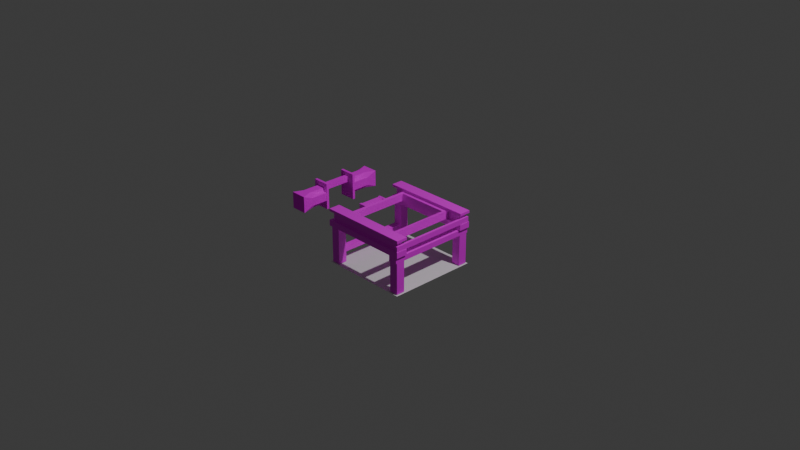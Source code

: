 # Source: mechanical_sieve.blend  (saved by Blender 4.2.66; exported with 4.5.12 LTS)
import bpy
from mathutils import Matrix  # noqa: F401  (used for matrix-valued properties, if any)

bpy.ops.wm.read_factory_settings(use_empty=True)
scene = bpy.context.scene
scene.name = 'Scene'

# ---- collections
col_collection = bpy.data.collections.new('Collection'); scene.collection.children.link(col_collection)

# ---- images (referenced by path relative to the original .blend; pixels are not part of the script)
import os
ASSET_DIR = os.environ.get("B2B_ASSET_DIR", "")  # directory of the original .blend (textures are referenced by path, not embedded)
HERE = os.path.dirname(os.path.abspath(__file__))  # packed textures are extracted next to this script under _unpacked/

def load_image(name, relpath, width, height, colorspace="sRGB"):
    """Load a texture the original file referenced (path relative to the .blend, or extracted next to this script)."""
    p = next((c for c in (os.path.join(HERE, relpath), os.path.join(ASSET_DIR, relpath)) if relpath and os.path.exists(c)), "")
    if p:
        img = bpy.data.images.load(p, check_existing=True)
        img.name = name
    else:  # same state as the original file: an image datablock whose file is absent (Cycles renders it pink)
        img = bpy.data.images.new(name, width, height)
        img.source = "FILE"
        img.filepath = "//" + (relpath or name)
    img.colorspace_settings.name = colorspace
    return img
img_andesite_casing_png = load_image('andesite_casing.png', 'andesite_casing.png', 1024, 1024, 'sRGB')
img_planks_png = load_image('planks.png', 'planks.png', 1024, 1024, 'sRGB')
img_planks_png_002 = load_image('planks.png.002', 'planks.png', 1024, 1024, 'sRGB')
img_planks_png_001 = load_image('planks.png.001', 'planks.png', 1024, 1024, 'sRGB')
img_planks_png_003 = load_image('planks.png.003', 'planks.png', 1024, 1024, 'sRGB')

# ---- materials (node trees are filled in below, after node groups)
mat_material = bpy.data.materials.new('Material')
mat_material.alpha_threshold = 0.0
mat_material.roughness = 0.5
mat_material.line_color = (0.0, 0.0, 0.0, 1.0)
mat_material_001 = bpy.data.materials.new('Material.001')
mat_material_001.alpha_threshold = 0.0
mat_material_001.roughness = 0.5
mat_material_001.line_color = (0.0, 0.0, 0.0, 1.0)
mat_material_003 = bpy.data.materials.new('Material.003')
mat_material_005 = bpy.data.materials.new('Material.005')
mat_material_004 = bpy.data.materials.new('Material.004')
mat_material_006 = bpy.data.materials.new('Material.006')
mat_material_006.roughness = 1.0
mat_material_007 = bpy.data.materials.new('Material.007')
mat_material_007.roughness = 1.0

# ---- material node trees
mat_material.use_nodes = True; mat_material.node_tree.nodes.clear()
_N = mat_material.node_tree.nodes; _L = mat_material.node_tree.links
n0 = _N.new('ShaderNodeOutputMaterial'); n0.name = 'Material Output'; n0.location = (300, 300)
n1 = _N.new('ShaderNodeBsdfPrincipled'); n1.name = 'Principled BSDF'; n1.location = (10, 300)
n1.inputs[3].default_value = 1.45
n2 = _N.new('ShaderNodeTexImage'); n2.name = 'Image Texture'; n2.location = (-351, 180)
n2.image = img_andesite_casing_png
n2.interpolation = 'Closest'
_L.new(n1.outputs[0], n0.inputs[0])
_L.new(n2.outputs[0], n1.inputs[0])
n0.is_active_output = True
mat_material_001.use_nodes = True; mat_material_001.node_tree.nodes.clear()
_N = mat_material_001.node_tree.nodes; _L = mat_material_001.node_tree.links
n0 = _N.new('ShaderNodeOutputMaterial'); n0.name = 'Material Output'; n0.location = (300, 300)
n1 = _N.new('ShaderNodeBsdfPrincipled'); n1.name = 'Principled BSDF'; n1.location = (10, 300)
n1.inputs[3].default_value = 1.45
n2 = _N.new('ShaderNodeTexImage'); n2.name = 'Image Texture'; n2.location = (-300, 241)
n2.image = img_andesite_casing_png
n2.interpolation = 'Closest'
_L.new(n1.outputs[0], n0.inputs[0])
_L.new(n2.outputs[0], n1.inputs[0])
n0.is_active_output = True
mat_material_003.use_nodes = True; mat_material_003.node_tree.nodes.clear()
_N = mat_material_003.node_tree.nodes; _L = mat_material_003.node_tree.links
n0 = _N.new('ShaderNodeBsdfPrincipled'); n0.name = 'Principled BSDF'; n0.location = (10, 300)
n1 = _N.new('ShaderNodeOutputMaterial'); n1.name = 'Material Output'; n1.location = (300, 300)
n2 = _N.new('ShaderNodeTexImage'); n2.name = 'Image Texture'; n2.location = (-313, 219)
n2.image = img_planks_png
n2.interpolation = 'Closest'
_L.new(n0.outputs[0], n1.inputs[0])
_L.new(n2.outputs[0], n0.inputs[0])
n1.is_active_output = True
mat_material_005.use_nodes = True; mat_material_005.node_tree.nodes.clear()
_N = mat_material_005.node_tree.nodes; _L = mat_material_005.node_tree.links
n0 = _N.new('ShaderNodeBsdfPrincipled'); n0.name = 'Principled BSDF'; n0.location = (10, 300)
n1 = _N.new('ShaderNodeOutputMaterial'); n1.name = 'Material Output'; n1.location = (300, 300)
n2 = _N.new('ShaderNodeTexImage'); n2.name = 'Image Texture'; n2.location = (-313, 219)
n2.image = img_planks_png_002
n2.interpolation = 'Closest'
_L.new(n0.outputs[0], n1.inputs[0])
_L.new(n2.outputs[0], n0.inputs[0])
n1.is_active_output = True
mat_material_004.use_nodes = True; mat_material_004.node_tree.nodes.clear()
_N = mat_material_004.node_tree.nodes; _L = mat_material_004.node_tree.links
n0 = _N.new('ShaderNodeBsdfPrincipled'); n0.name = 'Principled BSDF'; n0.location = (10, 300)
n1 = _N.new('ShaderNodeOutputMaterial'); n1.name = 'Material Output'; n1.location = (300, 300)
n2 = _N.new('ShaderNodeTexImage'); n2.name = 'Image Texture'; n2.location = (-313, 219)
n2.image = img_planks_png_001
n2.interpolation = 'Closest'
_L.new(n0.outputs[0], n1.inputs[0])
_L.new(n2.outputs[0], n0.inputs[0])
n1.is_active_output = True
mat_material_006.use_nodes = True; mat_material_006.node_tree.nodes.clear()
_N = mat_material_006.node_tree.nodes; _L = mat_material_006.node_tree.links
n0 = _N.new('ShaderNodeBsdfPrincipled'); n0.name = 'Principled BSDF'; n0.location = (0, 300)
n0.inputs[2].default_value = 1.0
n0.inputs[13].default_value = 0.0
n1 = _N.new('ShaderNodeOutputMaterial'); n1.name = 'Material Output'; n1.location = (280, 300)
n2 = _N.new('ShaderNodeTexImage'); n2.name = 'Image Texture'; n2.location = (-385, 182)
n2.image = img_planks_png
n2.interpolation = 'Closest'
_L.new(n0.outputs[0], n1.inputs[0])
_L.new(n2.outputs[0], n0.inputs[0])
n1.is_active_output = True
mat_material_007.use_nodes = True; mat_material_007.node_tree.nodes.clear()
_N = mat_material_007.node_tree.nodes; _L = mat_material_007.node_tree.links
n0 = _N.new('ShaderNodeBsdfPrincipled'); n0.name = 'Principled BSDF'; n0.location = (0, 300)
n0.inputs[2].default_value = 1.0
n0.inputs[13].default_value = 0.0
n1 = _N.new('ShaderNodeOutputMaterial'); n1.name = 'Material Output'; n1.location = (280, 300)
n2 = _N.new('ShaderNodeTexImage'); n2.name = 'Image Texture'; n2.location = (-385, 182)
n2.image = img_planks_png_003
n2.interpolation = 'Closest'
_L.new(n0.outputs[0], n1.inputs[0])
_L.new(n2.outputs[0], n0.inputs[0])
n1.is_active_output = True

# ---- world
world_world = bpy.data.worlds.new('World'); scene.world = world_world
world_world.use_nodes = True; world_world.node_tree.nodes.clear()
_N = world_world.node_tree.nodes; _L = world_world.node_tree.links
n0 = _N.new('ShaderNodeOutputWorld'); n0.name = 'World Output'; n0.location = (300, 300)
n1 = _N.new('ShaderNodeBackground'); n1.name = 'Background'; n1.location = (10, 300)
n1.inputs[0].default_value = (0.05088, 0.05088, 0.05088, 1.0)
_L.new(n1.outputs[0], n0.inputs[0])
n0.is_active_output = True
world_world.color = (0.05088, 0.05088, 0.05088)
world_world.sun_shadow_jitter_overblur = 0.0

# ---- cameras
cam_camera = bpy.data.cameras.new('Camera')
cam_camera.clip_end = 100.0
cam_camera.ortho_scale = 7.314

# ---- lights
light_light = bpy.data.lights.new('Light', 'POINT')
light_light.energy = 1000.0
light_light.shadow_soft_size = 0.1

# ---- meshes
me_cube = bpy.data.meshes.new('Cube')
me_cube.from_pydata([(0.9384, 0.9835, 0.2797), (0.9384, 0.9835, 0.397), (0.9384, -0.9927, 0.2797), (0.9384, -0.9927, 0.397), (0.993, 0.9835, 0.2797), (0.993, 0.9835, 0.397), (0.993, -0.9927, 0.2797), (0.993, -0.9927, 0.397), (0.935, 0.935, 0.2781), (1.0, 1.0, 0.1482), (-0.935, 0.935, 0.2781), (-1.0, 1.0, 0.1482), (-1.0, 0.7426, 0.1482), (0.935, 0.8076, 0.2781), (-0.935, 0.8076, 0.2781), (1.0, 0.7426, 0.1482), (-1.0, 0.7426, 0.2781), (-1.0, 1.0, 0.2781), (1.0, 1.0, 0.2781), (1.0, 0.7426, 0.2781), (0.9392, 0.9344, 0.476), (-0.9308, 0.9344, 0.476), (0.9392, 0.807, 0.476), (-0.9308, 0.807, 0.476), (-0.9958, 0.742, 0.476), (-0.9958, 0.9994, 0.476), (1.004, 0.9994, 0.476), (1.004, 0.742, 0.476), (-0.9958, 0.742, 0.476), (-0.9958, 0.9994, 0.476), (1.004, 0.9994, 0.476), (1.004, 0.742, 0.476), (-0.9956, 0.7409, 0.5303), (-0.9956, 0.9983, 0.5303), (1.004, 0.9983, 0.5303), (1.004, 0.7409, 0.5303), (0.935, -0.935, 0.2781), (1.0, -1.0, 0.1482), (-0.935, -0.935, 0.2781), (-1.0, -1.0, 0.1482), (-1.0, -0.7426, 0.1482), (0.935, -0.8076, 0.2781), (-0.935, -0.8076, 0.2781), (1.0, -0.7426, 0.1482), (-1.0, -0.7426, 0.2781), (-1.0, -1.0, 0.2781), (1.0, -1.0, 0.2781), (1.0, -0.7426, 0.2781), (0.9392, -0.9344, 0.476), (-0.9308, -0.9344, 0.476), (0.9392, -0.807, 0.476), (-0.9308, -0.807, 0.476), (-0.9958, -0.742, 0.476), (-0.9958, -0.9994, 0.476), (1.004, -0.9994, 0.476), (1.004, -0.742, 0.476), (-0.9958, -0.742, 0.476), (-0.9958, -0.9994, 0.476), (1.004, -0.9994, 0.476), (1.004, -0.742, 0.476), (-0.9956, -0.7409, 0.5303), (-0.9956, -0.9983, 0.5303), (1.004, -0.9983, 0.5303), (1.004, -0.7409, 0.5303), (0.7691, 0.9927, 0.1433), (0.7691, 0.9927, 0.01941), (0.7691, -0.9927, 0.1433), (0.7691, -0.9927, 0.01941), (0.9639, 0.9927, 0.1433), (0.9639, 0.9927, 0.01941), (0.9639, -0.9927, 0.1433), (0.9639, -0.9927, 0.01941), (0.9631, -0.9675, -0.6685), (0.9631, -0.9675, 0.01782), (0.7689, -0.9675, -0.6685), (0.7689, -0.9675, 0.01782), (0.9631, -0.7733, -0.6685), (0.9631, -0.7733, 0.01782), (0.7689, -0.7733, -0.6685), (0.7689, -0.7733, 0.01782), (-0.7689, -0.9675, -0.6685), (-0.7689, -0.9675, 0.1576), (-0.9631, -0.9675, -0.6685), (-0.9631, -0.9675, 0.1576), (-0.7689, -0.7733, -0.6685), (-0.7689, -0.7733, 0.1576), (-0.9631, -0.7733, -0.6685), (-0.9631, -0.7733, 0.1576), (-0.7689, 0.7733, -0.6685), (-0.7689, 0.7733, 0.1576), (-0.9631, 0.7733, -0.6685), (-0.9631, 0.7733, 0.1576), (-0.7689, 0.9675, -0.6685), (-0.7689, 0.9675, 0.1576), (-0.9631, 0.9675, -0.6685), (-0.9631, 0.9675, 0.1576), (0.9631, 0.7733, -0.6685), (0.9631, 0.7733, 0.01782), (0.7689, 0.7733, -0.6685), (0.7689, 0.7733, 0.01782), (0.9631, 0.9675, -0.6685), (0.9631, 0.9675, 0.01782), (0.7689, 0.9675, -0.6685), (0.7689, 0.9675, 0.01782), (-0.9593, 0.7861, -0.3704), (-0.9593, 0.7861, -0.4685), (-0.9593, -0.7861, -0.3704), (-0.9593, -0.7861, -0.4685), (-0.805, 0.7861, -0.3704), (-0.805, 0.7861, -0.4685), (-0.805, -0.7861, -0.3704), (-0.805, -0.7861, -0.4685)], [], [(0, 1, 3, 2), (2, 3, 7, 6), (6, 7, 5, 4), (4, 5, 1, 0), (2, 6, 4, 0), (7, 3, 1, 5), (12, 16, 17, 11), (11, 17, 18, 9), (9, 18, 19, 15), (11, 9, 15, 12), (15, 19, 16, 12), (14, 10, 17, 16), (10, 8, 18, 17), (8, 13, 19, 18), (13, 14, 16, 19), (22, 23, 14, 13), (25, 24, 23, 21), (10, 14, 23, 21), (22, 27, 24, 23), (26, 25, 21, 20), (8, 10, 21, 20), (22, 20, 21, 23), (8, 20, 22, 13), (22, 20, 26, 27), (24, 27, 31, 28), (25, 26, 30, 29), (27, 26, 30, 31), (24, 25, 29, 28), (29, 30, 34, 33), (31, 30, 34, 35), (28, 31, 35, 32), (28, 29, 33, 32), (33, 34, 35, 32), (40, 44, 45, 39), (39, 45, 46, 37), (37, 46, 47, 43), (39, 37, 43, 40), (43, 47, 44, 40), (42, 38, 45, 44), (38, 36, 46, 45), (36, 41, 47, 46), (41, 42, 44, 47), (50, 51, 42, 41), (53, 52, 51, 49), (38, 42, 51, 49), (50, 55, 52, 51), (54, 53, 49, 48), (36, 38, 49, 48), (50, 48, 49, 51), (36, 48, 50, 41), (50, 48, 54, 55), (52, 55, 59, 56), (53, 54, 58, 57), (55, 54, 58, 59), (52, 53, 57, 56), (57, 58, 62, 61), (59, 58, 62, 63), (56, 59, 63, 60), (56, 57, 61, 60), (61, 62, 63, 60), (64, 65, 67, 66), (66, 67, 71, 70), (70, 71, 69, 68), (68, 69, 65, 64), (66, 70, 68, 64), (71, 67, 65, 69), (72, 73, 75, 74), (74, 75, 79, 78), (78, 79, 77, 76), (76, 77, 73, 72), (74, 78, 76, 72), (79, 75, 73, 77), (80, 81, 83, 82), (82, 83, 87, 86), (86, 87, 85, 84), (84, 85, 81, 80), (82, 86, 84, 80), (87, 83, 81, 85), (88, 89, 91, 90), (90, 91, 95, 94), (94, 95, 93, 92), (92, 93, 89, 88), (90, 94, 92, 88), (95, 91, 89, 93), (96, 97, 99, 98), (98, 99, 103, 102), (102, 103, 101, 100), (100, 101, 97, 96), (98, 102, 100, 96), (103, 99, 97, 101), (104, 105, 107, 106), (106, 107, 111, 110), (110, 111, 109, 108), (108, 109, 105, 104), (106, 110, 108, 104), (111, 107, 105, 109)])
me_cube.polygons.foreach_set('material_index', [0, 0, 0, 0, 0, 0, 0, 0, 0, 0, 0, 0, 0, 0, 0, 0, 0, 0, 0, 0, 0, 0, 0, 0, 0, 0, 0, 0, 0, 0, 0, 0, 0, 1, 1, 1, 1, 1, 1, 1, 1, 1, 1, 1, 1, 1, 1, 1, 1, 1, 1, 1, 1, 1, 1, 1, 1, 1, 1, 1, 1, 1, 1, 1, 1, 1, 1, 1, 1, 1, 1, 1, 1, 1, 1, 1, 1, 1, 1, 1, 1, 1, 1, 1, 1, 1, 1, 1, 1, 1, 1, 1, 1, 1, 1, 1])
_uv = me_cube.uv_layers.new(name='UVMap')
_uv.uv.foreach_set('vector', [0.1259, 0.1259, 0.8741, 0.1259, 0.8741, 0.8741, 0.1259, 0.8741, 0.1259, 0.1259, 0.8741, 0.1259, 0.8741, 0.8741, 0.1259, 0.8741, 0.1259, 0.1259, 0.8741, 0.1259, 0.8741, 0.8741, 0.1259, 0.8741, 0.1259, 0.1259, 0.8741, 0.1259, 0.8741, 0.8741, 0.1259, 0.8741, 0.1259, 0.1259, 0.8741, 0.1259, 0.8741, 0.8741, 0.1259, 0.8741, 0.1259, 0.1259, 0.8741, 0.1259, 0.8741, 0.8741, 0.1259, 0.8741, 0.04894, 0.9943, 0.001843, 0.9943, 0.001843, 0.9472, 0.04894, 0.9472, 0.0, 0.0, 1.0, 0.0, 1.0, 1.0, 0.0, 1.0, 0.04894, 0.9943, 0.001843, 0.9943, 0.001843, 0.9472, 0.04894, 0.9472, 0.0, 0.0, 1.0, 0.0, 1.0, 1.0, 0.0, 1.0, 0.0, 0.0, 1.0, 0.0, 1.0, 1.0, 0.0, 1.0, 1.004, 0.001679, 0.007643, 0.001679, 0.007643, 0.1291, 1.004, 0.1291, -0.0009325, -0.0009325, 1.001, -0.0009325, 1.001, 0.1218, -0.0009325, 0.1218, 0.0, 0.0, 1.0, 0.0, 1.0, 0.126, 0.0, 0.126, 0.0, 0.8684, 1.0, 0.8684, 1.0, 1.0, 0.0, 1.0, 0.1259, 0.1259, 0.8741, 0.1259, 0.8741, 0.8741, 0.1259, 0.8741, 0.1259, 0.1259, 0.8741, 0.1259, 0.8741, 0.8741, 0.1259, 0.8741, 0.1259, 0.1259, 0.8741, 0.1259, 0.8741, 0.8741, 0.1259, 0.8741, 0.1259, 0.1259, 0.8741, 0.1259, 0.8741, 0.8741, 0.1259, 0.8741, 0.1259, 0.1259, 0.8741, 0.1259, 0.8741, 0.8741, 0.1259, 0.8741, 0.1259, 0.1259, 0.8741, 0.1259, 0.8741, 0.8741, 0.1259, 0.8741, 0.1259, 0.1259, 0.8741, 0.1259, 0.8741, 0.8741, 0.1259, 0.8741, 0.1259, 0.1259, 0.8741, 0.1259, 0.8741, 0.8741, 0.1259, 0.8741, 0.1259, 0.1259, 0.8741, 0.1259, 0.8741, 0.8741, 0.1259, 0.8741, 0.1259, 0.1259, 0.8741, 0.1259, 0.8741, 0.8741, 0.1259, 0.8741, 0.1259, 0.1259, 0.8741, 0.1259, 0.8741, 0.8741, 0.1259, 0.8741, 0.1259, 0.1259, 0.8741, 0.1259, 0.8741, 0.8741, 0.1259, 0.8741, 0.1259, 0.1259, 0.8741, 0.1259, 0.8741, 0.8741, 0.1259, 0.8741, 0.1259, 0.1259, 0.8741, 0.1259, 0.8741, 0.8741, 0.1259, 0.8741, 0.1259, 0.1259, 0.8741, 0.1259, 0.8741, 0.8741, 0.1259, 0.8741, 0.1259, 0.1259, 0.8741, 0.1259, 0.8741, 0.8741, 0.1259, 0.8741, 0.1259, 0.1259, 0.8741, 0.1259, 0.8741, 0.8741, 0.1259, 0.8741, 0.1259, 0.1259, 0.8741, 0.1259, 0.8741, 0.8741, 0.1259, 0.8741, 0.04894, 0.9943, 0.001843, 0.9943, 0.001843, 0.9472, 0.04894, 0.9472, 0.0, 0.0, 1.0, 0.0, 1.0, 1.0, 0.0, 1.0, 0.04894, 0.9943, 0.001843, 0.9943, 0.001843, 0.9472, 0.04894, 0.9472, 0.0, 0.0, 1.0, 0.0, 1.0, 1.0, 0.0, 1.0, 0.0, 0.0, 1.0, 0.0, 1.0, 1.0, 0.0, 1.0, 0.0, 0.0, 1.0, 0.0, 1.0, 0.126, 0.0, 0.126, -0.0009325, -0.0009325, 1.001, -0.0009325, 1.001, 0.1218, -0.0009325, 0.1218, 0.0, 0.0, 1.0, 0.0, 1.0, 0.126, 0.0, 0.126, 0.0, 0.8684, 1.0, 0.8684, 1.0, 1.0, 0.0, 1.0, 0.1259, 0.1259, 0.8741, 0.1259, 0.8741, 0.8741, 0.1259, 0.8741, 0.1259, 0.1259, 0.8741, 0.1259, 0.8741, 0.8741, 0.1259, 0.8741, 0.1259, 0.1259, 0.8741, 0.1259, 0.8741, 0.8741, 0.1259, 0.8741, 0.1259, 0.1259, 0.8741, 0.1259, 0.8741, 0.8741, 0.1259, 0.8741, 0.1259, 0.1259, 0.8741, 0.1259, 0.8741, 0.8741, 0.1259, 0.8741, 0.1259, 0.1259, 0.8741, 0.1259, 0.8741, 0.8741, 0.1259, 0.8741, 0.1259, 0.1259, 0.8741, 0.1259, 0.8741, 0.8741, 0.1259, 0.8741, 0.1259, 0.1259, 0.8741, 0.1259, 0.8741, 0.8741, 0.1259, 0.8741, 0.1259, 0.1259, 0.8741, 0.1259, 0.8741, 0.8741, 0.1259, 0.8741, 0.1259, 0.1259, 0.8741, 0.1259, 0.8741, 0.8741, 0.1259, 0.8741, 0.1259, 0.1259, 0.8741, 0.1259, 0.8741, 0.8741, 0.1259, 0.8741, 0.1259, 0.1259, 0.8741, 0.1259, 0.8741, 0.8741, 0.1259, 0.8741, 0.1259, 0.1259, 0.8741, 0.1259, 0.8741, 0.8741, 0.1259, 0.8741, 0.1259, 0.1259, 0.8741, 0.1259, 0.8741, 0.8741, 0.1259, 0.8741, 0.1259, 0.1259, 0.8741, 0.1259, 0.8741, 0.8741, 0.1259, 0.8741, 0.1259, 0.1259, 0.8741, 0.1259, 0.8741, 0.8741, 0.1259, 0.8741, 0.1259, 0.1259, 0.8741, 0.1259, 0.8741, 0.8741, 0.1259, 0.8741, 0.1259, 0.1259, 0.8741, 0.1259, 0.8741, 0.8741, 0.1259, 0.8741, 0.1259, 0.1259, 0.8741, 0.1259, 0.8741, 0.8741, 0.1259, 0.8741, 0.1259, 0.1259, 0.8741, 0.1259, 0.8741, 0.8741, 0.1259, 0.8741, 0.1259, 0.1259, 0.8741, 0.1259, 0.8741, 0.8741, 0.1259, 0.8741, 0.1259, 0.1259, 0.8741, 0.1259, 0.8741, 0.8741, 0.1259, 0.8741, 0.1259, 0.1259, 0.8741, 0.1259, 0.8741, 0.8741, 0.1259, 0.8741, 0.1259, 0.1259, 0.8741, 0.1259, 0.8741, 0.8741, 0.1259, 0.8741, 0.1259, 0.1259, 0.8741, 0.1259, 0.8741, 0.8741, 0.1259, 0.8741, 0.1259, 0.1259, 0.8741, 0.1259, 0.8741, 0.8741, 0.1259, 0.8741, 0.1259, 0.1259, 0.8741, 0.1259, 0.8741, 0.8741, 0.1259, 0.8741, 0.1259, 0.1259, 0.8741, 0.1259, 0.8741, 0.8741, 0.1259, 0.8741, 0.1259, 0.1259, 0.8741, 0.1259, 0.8741, 0.8741, 0.1259, 0.8741, 0.1259, 0.1259, 0.8741, 0.1259, 0.8741, 0.8741, 0.1259, 0.8741, 0.1259, 0.1259, 0.8741, 0.1259, 0.8741, 0.8741, 0.1259, 0.8741, 0.1259, 0.1259, 0.8741, 0.1259, 0.8741, 0.8741, 0.1259, 0.8741, 0.1259, 0.1259, 0.8741, 0.1259, 0.8741, 0.8741, 0.1259, 0.8741, 0.1259, 0.1259, 0.8741, 0.1259, 0.8741, 0.8741, 0.1259, 0.8741, 0.1259, 0.1259, 0.8741, 0.1259, 0.8741, 0.8741, 0.1259, 0.8741, 0.1259, 0.1259, 0.8741, 0.1259, 0.8741, 0.8741, 0.1259, 0.8741, 0.1259, 0.1259, 0.8741, 0.1259, 0.8741, 0.8741, 0.1259, 0.8741, 0.1259, 0.1259, 0.8741, 0.1259, 0.8741, 0.8741, 0.1259, 0.8741, 0.1259, 0.1259, 0.8741, 0.1259, 0.8741, 0.8741, 0.1259, 0.8741, 0.1259, 0.1259, 0.8741, 0.1259, 0.8741, 0.8741, 0.1259, 0.8741, 0.1259, 0.1259, 0.8741, 0.1259, 0.8741, 0.8741, 0.1259, 0.8741, 0.1259, 0.1259, 0.8741, 0.1259, 0.8741, 0.8741, 0.1259, 0.8741, 0.1259, 0.1259, 0.8741, 0.1259, 0.8741, 0.8741, 0.1259, 0.8741, 0.1259, 0.1259, 0.8741, 0.1259, 0.8741, 0.8741, 0.1259, 0.8741, 0.1259, 0.1259, 0.8741, 0.1259, 0.8741, 0.8741, 0.1259, 0.8741, 0.1259, 0.1259, 0.8741, 0.1259, 0.8741, 0.8741, 0.1259, 0.8741, 0.1259, 0.1259, 0.8741, 0.1259, 0.8741, 0.8741, 0.1259, 0.8741, 0.1259, 0.1259, 0.8741, 0.1259, 0.8741, 0.8741, 0.1259, 0.8741, 0.1259, 0.1259, 0.8741, 0.1259, 0.8741, 0.8741, 0.1259, 0.8741, 0.1259, 0.1259, 0.8741, 0.1259, 0.8741, 0.8741, 0.1259, 0.8741, 0.1259, 0.1259, 0.8741, 0.1259, 0.8741, 0.8741, 0.1259, 0.8741, 0.1259, 0.1259, 0.8741, 0.1259, 0.8741, 0.8741, 0.1259, 0.8741, 0.1259, 0.1259, 0.8741, 0.1259, 0.8741, 0.8741, 0.1259, 0.8741, 0.1259, 0.1259, 0.8741, 0.1259, 0.8741, 0.8741, 0.1259, 0.8741])
me_cube.materials.append(mat_material)
me_cube.materials.append(mat_material_001)
me_cube.use_mirror_vertex_groups = False
me_cube.update()
me_plane = bpy.data.meshes.new('Plane')
me_plane.from_pydata([(-1.0, -1.0, 0.0), (1.0, -1.0, 0.0), (-1.0, 1.0, 0.0), (1.0, 1.0, 0.0)], [], [(0, 1, 3, 2)])
_uv = me_plane.uv_layers.new(name='UVMap')
_uv.uv.foreach_set('vector', [0.0, 0.0, 1.0, 0.0, 1.0, 1.0, 0.0, 1.0])
me_plane.update()
me_cube_011 = bpy.data.meshes.new('Cube.011')
me_cube_011.from_pydata([(-0.5781, -0.6713, 0.6), (-0.5781, -0.6713, 0.7639), (-0.5781, 0.6713, 0.6), (-0.5781, 0.6713, 0.7639), (0.5781, -0.6713, 0.6), (0.5781, -0.6713, 0.7639), (0.5781, 0.6713, 0.6), (0.5781, 0.6713, 0.7639), (-0.644, 0.7963, 0.5931), (-0.644, -0.7963, 0.5931), (-0.644, -0.7963, 0.7708), (-0.644, 0.7963, 0.7708), (0.644, 0.7963, 0.5931), (0.644, 0.7963, 0.7708), (0.644, -0.7963, 0.5931), (0.644, -0.7963, 0.7708), (0.7298, -0.2209, 0.7449), (0.7298, -0.2209, 0.629), (0.7298, 0.2373, 0.7449), (0.7298, 0.2373, 0.629), (0.8457, -0.2209, 0.7449), (0.8457, -0.2209, 0.629), (0.8457, 0.2373, 0.7449), (0.8457, 0.2373, 0.629), (0.8585, 0.239, 0.753), (0.8585, 0.239, 0.621), (0.6405, 0.2367, 0.753), (0.6405, 0.2367, 0.621), (0.8579, 0.2914, 0.753), (0.8579, 0.2914, 0.621), (0.6399, 0.2892, 0.753), (0.6399, 0.2892, 0.621), (0.8585, -0.2717, 0.753), (0.8585, -0.2717, 0.621), (0.6405, -0.2739, 0.753), (0.6405, -0.2739, 0.621), (0.8579, -0.2192, 0.753), (0.8579, -0.2192, 0.621), (0.6399, -0.2215, 0.753), (0.6399, -0.2215, 0.621)], [], [(9, 10, 11, 8), (8, 11, 13, 12), (14, 15, 10, 9), (6, 7, 3, 2), (12, 13, 15, 14), (2, 0, 9, 8), (1, 3, 11, 10), (6, 2, 8, 12), (3, 7, 13, 11), (4, 5, 7, 6), (4, 6, 12, 14), (0, 4, 14, 9), (5, 1, 10, 15), (0, 1, 5, 4), (9, 8, 3, 1), (2, 3, 1, 0), (7, 5, 15, 13), (16, 17, 19, 18), (18, 19, 23, 22), (22, 23, 21, 20), (20, 21, 17, 16), (18, 22, 20, 16), (23, 19, 17, 21), (24, 25, 27, 26), (26, 27, 31, 30), (30, 31, 29, 28), (28, 29, 25, 24), (26, 30, 28, 24), (31, 27, 25, 29), (32, 33, 35, 34), (34, 35, 39, 38), (38, 39, 37, 36), (36, 37, 33, 32), (34, 38, 36, 32), (39, 35, 33, 37)])
me_cube_011.polygons.foreach_set('material_index', [0, 0, 0, 0, 0, 0, 0, 0, 0, 0, 0, 0, 0, 0, 0, 0, 0, 0, 0, 0, 0, 0, 0, 1, 1, 1, 1, 1, 1, 2, 2, 2, 2, 2, 2])
_uv = me_cube_011.uv_layers.new(name='UVMap')
_uv.uv.foreach_set('vector', [0.375, 0.0, 0.625, 0.0, 0.625, 0.25, 0.375, 0.25, 0.375, 0.25, 0.625, 0.25, 0.625, 0.5, 0.375, 0.5, 0.375, 0.75, 0.625, 0.75, 0.625, 1.0, 0.375, 1.0, 0.3616, 0.5108, 0.6384, 0.5108, 0.8616, 0.5108, 0.1384, 0.5108, 0.375, 0.5, 0.625, 0.5, 0.625, 0.75, 0.375, 0.75, 0.1384, 0.5108, 0.1384, 0.7392, 0.125, 0.75, 0.125, 0.5, 0.8616, 0.7392, 0.8616, 0.5108, 0.875, 0.5, 0.875, 0.75, 0.3616, 0.5108, 0.1384, 0.5108, 0.125, 0.5, 0.375, 0.5, 0.8616, 0.5108, 0.6384, 0.5108, 0.625, 0.5, 0.875, 0.5, 0.3616, 0.7392, 0.6384, 0.7392, 0.6384, 0.5108, 0.3616, 0.5108, 0.3616, 0.7392, 0.3616, 0.5108, 0.375, 0.5, 0.375, 0.75, 0.1384, 0.7392, 0.3616, 0.7392, 0.375, 0.75, 0.125, 0.75, 0.6384, 0.7392, 0.8616, 0.7392, 0.875, 0.75, 0.625, 0.75, 0.1384, 0.7392, 0.8616, 0.7392, 0.6384, 0.7392, 0.3616, 0.7392, 0.375, 0.0, 0.375, 0.25, 0.8616, 0.5108, 0.8616, 0.7392, 0.0, 0.0, 0.0, 0.0, 0.0, 0.0, 0.0, 0.0, 0.6384, 0.5108, 0.6384, 0.7392, 0.625, 0.75, 0.625, 0.5, 0.375, 0.0, 0.625, 0.0, 0.625, 0.25, 0.375, 0.25, 0.375, 0.25, 0.625, 0.25, 0.625, 0.5, 0.375, 0.5, 0.375, 0.5, 0.625, 0.5, 0.625, 0.75, 0.375, 0.75, 0.375, 0.75, 0.625, 0.75, 0.625, 1.0, 0.375, 1.0, 0.125, 0.5, 0.375, 0.5, 0.375, 0.75, 0.125, 0.75, 0.625, 0.5, 0.875, 0.5, 0.875, 0.75, 0.625, 0.75, 0.375, 0.0, 0.625, 0.0, 0.625, 0.25, 0.375, 0.25, 0.375, 0.25, 0.625, 0.25, 0.625, 0.5, 0.375, 0.5, 0.375, 0.5, 0.625, 0.5, 0.625, 0.75, 0.375, 0.75, 0.375, 0.75, 0.625, 0.75, 0.625, 1.0, 0.375, 1.0, 0.125, 0.5, 0.375, 0.5, 0.375, 0.75, 0.125, 0.75, 0.625, 0.5, 0.875, 0.5, 0.875, 0.75, 0.625, 0.75, 0.375, 0.0, 0.625, 0.0, 0.625, 0.25, 0.375, 0.25, 0.375, 0.25, 0.625, 0.25, 0.625, 0.5, 0.375, 0.5, 0.375, 0.5, 0.625, 0.5, 0.625, 0.75, 0.375, 0.75, 0.375, 0.75, 0.625, 0.75, 0.625, 1.0, 0.375, 1.0, 0.125, 0.5, 0.375, 0.5, 0.375, 0.75, 0.125, 0.75, 0.625, 0.5, 0.875, 0.5, 0.875, 0.75, 0.625, 0.75])
me_cube_011.materials.append(mat_material_003)
me_cube_011.materials.append(mat_material_005)
me_cube_011.materials.append(mat_material_004)
me_cube_011.update()
me_cube_013 = bpy.data.meshes.new('Cube.013')
me_cube_013.from_pydata([], [], [])
_uv = me_cube_013.uv_layers.new(name='UVMap')
_uv.uv.foreach_set('vector', [])
me_cube_013.materials.append(mat_material_004)
me_cube_013.update()
me_cube_016 = bpy.data.meshes.new('Cube.016')
me_cube_016.from_pydata([], [], [])
_uv = me_cube_016.uv_layers.new(name='UVMap')
_uv.uv.foreach_set('vector', [])
me_cube_016.materials.append(mat_material_005)
me_cube_016.update()
me_cube_018 = bpy.data.meshes.new('Cube.018')
me_cube_018.from_pydata([(0.09149, 0.09149, -0.4996), (0.09149, -0.09149, -0.4996), (0.09149, 0.09149, 0.4996), (0.09149, -0.09149, 0.4996), (-0.09149, 0.09149, -0.4996), (-0.09149, -0.09149, -0.4996), (-0.09149, 0.09149, 0.4996), (-0.09149, -0.09149, 0.4996), (-0.05498, 0.05498, -0.2348), (0.05498, 0.05498, -0.2348), (-0.05498, -0.05498, -0.2348), (0.05498, -0.05498, -0.2348), (-0.05498, -0.05498, 0.2348), (0.05498, -0.05498, 0.2348), (-0.05498, 0.05498, 0.2348), (0.05498, 0.05498, 0.2348), (-0.04574, -0.09149, -0.3907), (-0.04574, -0.09149, 0.3907), (-0.04574, 0.09149, -0.3907), (-0.04574, 0.09149, 0.3907), (0.04574, -0.09149, -0.3907), (-0.09149, 0.04574, -0.3907), (-0.09149, 0.04574, 0.3907), (0.04574, -0.09149, 0.3907), (0.04574, 0.09149, -0.3907), (0.04574, 0.09149, 0.3907), (-0.09149, -0.04574, -0.3907), (-0.09149, -0.04574, 0.3907), (0.09149, 0.04574, -0.3907), (0.09149, 0.04574, 0.3907), (0.09149, -0.04574, -0.3907), (0.09149, -0.04574, 0.3907), (-0.04574, 0.09149, -0.1953), (-0.09149, 0.04574, -0.1953), (-0.09149, -0.04574, -0.1953), (0.04574, 0.09149, -0.1953), (-0.05498, -0.05498, -0.1955), (0.05498, 0.05498, -0.1955), (0.04574, -0.09149, -0.1953), (0.05498, -0.05498, -0.1955), (-0.05498, 0.05498, -0.1955), (0.09149, -0.04574, -0.1953), (-0.04574, -0.09149, -0.1953), (0.09149, 0.04574, -0.1953), (0.05498, 0.05498, 0.1956), (-0.09149, 0.04574, 0.1953), (-0.04574, 0.09149, 0.1953), (0.09149, -0.04574, 0.1953), (0.05498, -0.05498, 0.1956), (-0.05498, -0.05498, 0.1956), (0.09149, 0.04574, 0.1953), (0.04574, 0.09149, 0.1953), (-0.05498, 0.05498, 0.1956), (-0.09149, -0.04574, 0.1953), (0.04574, -0.09149, 0.1953), (-0.04574, -0.09149, 0.1953), (-0.09149, 0.04574, -0.1953), (-0.04574, 0.09149, -0.1953), (-0.09149, -0.04574, -0.1953), (0.04574, 0.09149, -0.1953), (0.04574, -0.09149, -0.1953), (0.09149, -0.04574, -0.1953), (-0.04574, -0.09149, -0.1953), (0.09149, 0.04574, -0.1953), (-0.09149, 0.04574, 0.1953), (-0.04574, 0.09149, 0.1953), (0.09149, -0.04574, 0.1953), (0.09149, 0.04574, 0.1953), (0.04574, 0.09149, 0.1953), (-0.09149, -0.04574, 0.1953), (0.04574, -0.09149, 0.1953), (-0.04574, -0.09149, 0.1953)], [], [(3, 6, 7), (3, 23, 13), (24, 4, 18), (0, 30, 1), (35, 32, 57, 59), (33, 40, 8, 21), (24, 0, 4), (46, 52, 14, 19), (33, 21, 26, 34), (50, 29, 31, 47), (1, 30, 11), (35, 37, 9, 24), (53, 27, 22, 45), (26, 4, 5), (25, 2, 15), (3, 2, 6), (42, 38, 60, 62), (17, 7, 12), (55, 17, 12, 49), (5, 16, 10), (43, 28, 9, 37), (50, 44, 15, 29), (28, 0, 9), (46, 19, 25, 51), (4, 1, 5), (0, 28, 30), (17, 3, 7), (31, 2, 3), (20, 38, 42, 16), (26, 5, 10), (20, 5, 1), (34, 26, 10, 36), (2, 19, 6), (46, 51, 68, 65), (7, 27, 12), (19, 14, 6), (21, 8, 4), (4, 8, 18), (6, 14, 22), (54, 23, 17, 55), (6, 27, 7), (29, 15, 2), (24, 9, 0), (28, 43, 41, 30), (1, 11, 20), (3, 13, 31), (35, 24, 18, 32), (26, 21, 4), (4, 0, 1), (17, 23, 3), (31, 29, 2), (20, 16, 5), (2, 25, 19), (6, 22, 27), (51, 25, 15, 44), (11, 39, 38, 20), (11, 30, 41, 39), (10, 16, 42, 36), (54, 55, 71, 70), (50, 47, 66, 67), (8, 40, 32, 18), (13, 48, 47, 31), (12, 27, 53, 49), (53, 45, 64, 69), (41, 43, 63, 61), (13, 23, 54, 48), (33, 34, 58, 56), (14, 52, 45, 22)])
_uv = me_cube_018.uv_layers.new(name='UVMap')
_uv.uv.foreach_set('vector', [1.0, 1.0, 0.0, 0.0, 1.0, 0.0, 0.07045, 0.9794, 0.5008, 0.739, 0.07045, 0.739, 0.4938, 0.2662, 0.9266, 0.02654, 0.4938, 0.2662, 0.9423, 0.6349, 0.2782, 0.4762, 0.05682, 0.6349, 0.4938, 0.3861, 0.4938, 0.3861, 0.4938, 0.3861, 0.4938, 0.3861, 0.721, 0.3968, 0.9423, 0.3968, 0.9423, 0.4762, 0.721, 0.4762, 0.4938, 0.2662, 0.9266, 0.02654, 0.9266, 0.02654, 0.4938, 0.6258, 0.9266, 0.6258, 0.9266, 0.7456, 0.4938, 0.7456, 0.721, 0.3968, 0.721, 0.4762, 0.2782, 0.4762, 0.2782, 0.3968, 0.721, 0.2381, 0.721, 0.1587, 0.2782, 0.1587, 0.2782, 0.2381, 0.05682, 0.6349, 0.2782, 0.4762, 0.05682, 0.4762, 0.4938, 0.3861, 0.9266, 0.3861, 0.9266, 0.2662, 0.4938, 0.2662, 0.2782, 0.2381, 0.2782, 0.1587, 0.721, 0.1587, 0.721, 0.2381, 0.2782, 0.4762, 0.9423, 0.6349, 0.05682, 0.6349, 0.4938, 0.7456, 0.9266, 0.9853, 0.9266, 0.7456, 1.0, 1.0, 0.0, 1.0, 0.0, 0.0, 0.5008, 0.3783, 0.5008, 0.3783, 0.5008, 0.3783, 0.5008, 0.3783, 0.5008, 0.739, 0.07045, 0.9794, 0.07045, 0.739, 0.5008, 0.6187, 0.5008, 0.739, 0.07045, 0.739, 0.07045, 0.6187, 0.07045, 0.01757, 0.5008, 0.258, 0.07045, 0.258, 0.721, 0.3968, 0.721, 0.4762, 0.9423, 0.4762, 0.9423, 0.3968, 0.721, 0.2381, 0.9423, 0.2381, 0.9423, 0.1587, 0.721, 0.1587, 0.721, 0.4762, 0.9423, 0.6349, 0.9423, 0.4762, 0.4938, 0.6258, 0.4938, 0.7456, 0.4938, 0.7456, 0.4938, 0.6258, 0.0, 1.0, 1.0, 0.0, 1.0, 1.0, 0.9423, 0.6349, 0.721, 0.4762, 0.2782, 0.4762, 0.5008, 0.739, 0.07045, 0.9794, 0.07045, 0.9794, 0.2782, 0.1587, 0.9423, 0.0, 0.05682, 0.0, 0.5008, 0.258, 0.5008, 0.3783, 0.5008, 0.3783, 0.5008, 0.258, 0.2782, 0.4762, 0.05682, 0.6349, 0.05682, 0.4762, 0.5008, 0.258, 0.07045, 0.01757, 0.07045, 0.01757, 0.2782, 0.3968, 0.2782, 0.4762, 0.05682, 0.4762, 0.05682, 0.3968, 0.9266, 0.9853, 0.4938, 0.7456, 0.9266, 0.9853, 0.4938, 0.6258, 0.4938, 0.6258, 0.4938, 0.6258, 0.4938, 0.6258, 0.05682, 0.0, 0.2782, 0.1587, 0.05682, 0.1587, 0.4938, 0.7456, 0.9266, 0.7456, 0.9266, 0.9853, 0.721, 0.4762, 0.9423, 0.4762, 0.9423, 0.6349, 0.9266, 0.02654, 0.9266, 0.2662, 0.4938, 0.2662, 0.9423, 0.0, 0.9423, 0.1587, 0.721, 0.1587, 0.5008, 0.6187, 0.5008, 0.739, 0.5008, 0.739, 0.5008, 0.6187, 0.9423, 0.0, 0.2782, 0.1587, 0.05682, 0.0, 0.721, 0.1587, 0.9423, 0.1587, 0.9423, 0.0, 0.4938, 0.2662, 0.9266, 0.2662, 0.9266, 0.02654, 0.721, 0.4762, 0.721, 0.3968, 0.2782, 0.3968, 0.2782, 0.4762, 0.07045, 0.01757, 0.07045, 0.258, 0.5008, 0.258, 0.05682, 0.0, 0.05682, 0.1587, 0.2782, 0.1587, 0.4938, 0.3861, 0.4938, 0.2662, 0.4938, 0.2662, 0.4938, 0.3861, 0.2782, 0.4762, 0.721, 0.4762, 0.9423, 0.6349, 0.0, 1.0, 0.0, 0.0, 1.0, 0.0, 0.5008, 0.739, 0.5008, 0.739, 0.07045, 0.9794, 0.2782, 0.1587, 0.721, 0.1587, 0.9423, 0.0, 0.5008, 0.258, 0.5008, 0.258, 0.07045, 0.01757, 0.9266, 0.9853, 0.4938, 0.7456, 0.4938, 0.7456, 0.9423, 0.0, 0.721, 0.1587, 0.2782, 0.1587, 0.4938, 0.6258, 0.4938, 0.7456, 0.9266, 0.7456, 0.9266, 0.6258, 0.07045, 0.258, 0.07045, 0.3783, 0.5008, 0.3783, 0.5008, 0.258, 0.05682, 0.4762, 0.2782, 0.4762, 0.2782, 0.3968, 0.05682, 0.3968, 0.07045, 0.258, 0.5008, 0.258, 0.5008, 0.3783, 0.07045, 0.3783, 0.5008, 0.6187, 0.5008, 0.6187, 0.5008, 0.6187, 0.5008, 0.6187, 0.721, 0.2381, 0.2782, 0.2381, 0.2782, 0.2381, 0.721, 0.2381, 0.9266, 0.2662, 0.9266, 0.3861, 0.4938, 0.3861, 0.4938, 0.2662, 0.05682, 0.1587, 0.05682, 0.2381, 0.2782, 0.2381, 0.2782, 0.1587, 0.05682, 0.1587, 0.2782, 0.1587, 0.2782, 0.2381, 0.05682, 0.2381, 0.2782, 0.2381, 0.721, 0.2381, 0.721, 0.2381, 0.2782, 0.2381, 0.2782, 0.3968, 0.721, 0.3968, 0.721, 0.3968, 0.2782, 0.3968, 0.07045, 0.739, 0.5008, 0.739, 0.5008, 0.6187, 0.07045, 0.6187, 0.721, 0.3968, 0.2782, 0.3968, 0.2782, 0.3968, 0.721, 0.3968, 0.9423, 0.1587, 0.9423, 0.2381, 0.721, 0.2381, 0.721, 0.1587])
me_cube_018.materials.append(mat_material_006)
me_cube_018.update()
me_cube_018.normals_split_custom_set([tuple(v) for v in zip(*[iter([0.0, 0.0, 1.0, 0.0, 0.0, 1.0, 0.0, 0.0, 1.0, 0.4318, -0.8836, -0.1813, 0.4318, -0.8836, -0.1813, 0.4318, -0.8836, -0.1813, 0.0, 1.0, 0.0, 0.0, 1.0, 0.0, 0.0, 1.0, 0.0, 1.0, 0.0, 0.0, 1.0, 0.0, 0.0, 1.0, 0.0, 0.0, 0.0, 0.0, 1.0, 0.0, 0.0, 1.0, 0.0, 0.0, 1.0, 0.0, 0.0, 1.0, -0.2453, 0.9694, -7.906e-08, -0.2453, 0.9694, -7.906e-08, -0.2453, 0.9694, -7.906e-08, -0.2453, 0.9694, -7.906e-08, 0.0, 1.0, 0.0, 0.0, 1.0, 0.0, 0.0, 1.0, 0.0, -0.9694, 0.2453, 0.0, -0.9694, 0.2453, 0.0, -0.9694, 0.2453, 0.0, -0.9694, 0.2453, 0.0, -1.0, 0.0, 0.0, -1.0, 0.0, 0.0, -1.0, 0.0, 0.0, -1.0, 0.0, 0.0, 1.0, 0.0, 0.0, 1.0, 0.0, 0.0, 1.0, 0.0, 0.0, 1.0, 0.0, 0.0, 0.8836, -0.4318, 0.1813, 0.8836, -0.4318, 0.1813, 0.8836, -0.4318, 0.1813, 0.9694, 0.2453, 0.0, 0.9694, 0.2453, 0.0, 0.9694, 0.2453, 0.0, 0.9694, 0.2453, 0.0, -1.0, 0.0, 0.0, -1.0, 0.0, 0.0, -1.0, 0.0, 0.0, -1.0, 0.0, 0.0, -1.0, 0.0, 0.0, -1.0, 0.0, 0.0, -1.0, 0.0, 0.0, 0.4318, 0.8836, -0.1813, 0.4318, 0.8836, -0.1813, 0.4318, 0.8836, -0.1813, 0.0, 0.0, 1.0, 0.0, 0.0, 1.0, 0.0, 0.0, 1.0, 0.0, 0.0, 1.0, 0.0, 0.0, 1.0, 0.0, 0.0, 1.0, 0.0, 0.0, 1.0, -0.4318, -0.8836, -0.1813, -0.4318, -0.8836, -0.1813, -0.4318, -0.8836, -0.1813, -0.9694, -0.2453, 0.0, -0.9694, -0.2453, 0.0, -0.9694, -0.2453, 0.0, -0.9694, -0.2453, 0.0, -0.4318, -0.8836, 0.1813, -0.4318, -0.8836, 0.1813, -0.4318, -0.8836, 0.1813, 0.2453, 0.9694, -7.906e-08, 0.2453, 0.9694, -7.906e-08, 0.2453, 0.9694, -7.906e-08, 0.2453, 0.9694, -7.906e-08, 0.2453, 0.9694, 0.0, 0.2453, 0.9694, 0.0, 0.2453, 0.9694, 0.0, 0.2453, 0.9694, 0.0, 0.8836, 0.4318, 0.1813, 0.8836, 0.4318, 0.1813, 0.8836, 0.4318, 0.1813, 0.0, 1.0, 0.0, 0.0, 1.0, 0.0, 0.0, 1.0, 0.0, 0.0, 1.0, 0.0, 0.0, 0.0, -1.0, 0.0, 0.0, -1.0, 0.0, 0.0, -1.0, 1.0, 0.0, 0.0, 1.0, 0.0, 0.0, 1.0, 0.0, 0.0, 0.0, -1.0, 0.0, 0.0, -1.0, 0.0, 0.0, -1.0, 0.0, 1.0, 0.0, 0.0, 1.0, 0.0, 0.0, 1.0, 0.0, 0.0, 0.0, -1.0, 0.0, 0.0, -1.0, 0.0, 0.0, -1.0, 0.0, 0.0, -1.0, 0.0, -0.8836, -0.4318, 0.1813, -0.8836, -0.4318, 0.1813, -0.8836, -0.4318, 0.1813, 0.0, -1.0, 0.0, 0.0, -1.0, 0.0, 0.0, -1.0, 0.0, -0.2453, -0.9694, 0.0, -0.2453, -0.9694, 0.0, -0.2453, -0.9694, 0.0, -0.2453, -0.9694, 0.0, 0.0, 1.0, 0.0, 0.0, 1.0, 0.0, 0.0, 1.0, 0.0, 0.0, 0.0, 1.0, 0.0, 0.0, 1.0, 0.0, 0.0, 1.0, 0.0, 0.0, 1.0, -0.8836, -0.4318, -0.1813, -0.8836, -0.4318, -0.1813, -0.8836, -0.4318, -0.1813, -0.4318, 0.8836, -0.1813, -0.4318, 0.8836, -0.1813, -0.4318, 0.8836, -0.1813, -0.8836, 0.4318, 0.1813, -0.8836, 0.4318, 0.1813, -0.8836, 0.4318, 0.1813, -0.4318, 0.8836, 0.1813, -0.4318, 0.8836, 0.1813, -0.4318, 0.8836, 0.1813, -0.8836, 0.4318, -0.1813, -0.8836, 0.4318, -0.1813, -0.8836, 0.4318, -0.1813, 0.0, -1.0, 0.0, 0.0, -1.0, 0.0, 0.0, -1.0, 0.0, 0.0, -1.0, 0.0, -1.0, 0.0, 0.0, -1.0, 0.0, 0.0, -1.0, 0.0, 0.0, 0.8836, 0.4318, -0.1813, 0.8836, 0.4318, -0.1813, 0.8836, 0.4318, -0.1813, 0.4318, 0.8836, 0.1813, 0.4318, 0.8836, 0.1813, 0.4318, 0.8836, 0.1813, 1.0, 0.0, 0.0, 1.0, 0.0, 0.0, 1.0, 0.0, 0.0, 1.0, 0.0, 0.0, 0.4318, -0.8836, 0.1813, 0.4318, -0.8836, 0.1813, 0.4318, -0.8836, 0.1813, 0.8836, -0.4318, -0.1813, 0.8836, -0.4318, -0.1813, 0.8836, -0.4318, -0.1813, 0.0, 1.0, 0.0, 0.0, 1.0, 0.0, 0.0, 1.0, 0.0, 0.0, 1.0, 0.0, -1.0, 0.0, 0.0, -1.0, 0.0, 0.0, -1.0, 0.0, 0.0, 0.0, 0.0, -1.0, 0.0, 0.0, -1.0, 0.0, 0.0, -1.0, 0.0, -1.0, 0.0, 0.0, -1.0, 0.0, 0.0, -1.0, 0.0, 1.0, 0.0, 0.0, 1.0, 0.0, 0.0, 1.0, 0.0, 0.0, 0.0, -1.0, 0.0, 0.0, -1.0, 0.0, 0.0, -1.0, 0.0, 0.0, 1.0, 0.0, 0.0, 1.0, 0.0, 0.0, 1.0, 0.0, -1.0, 0.0, 0.0, -1.0, 0.0, 0.0, -1.0, 0.0, 0.0, 0.9694, 0.2453, 0.0, 0.9694, 0.2453, 0.0, 0.9694, 0.2453, 0.0, 0.9694, 0.2453, 0.0, 0.9694, -0.2453, 0.0, 0.9694, -0.2453, 0.0, 0.9694, -0.2453, 0.0, 0.9694, -0.2453, 0.0, 0.2453, -0.9694, 0.0, 0.2453, -0.9694, 0.0, 0.2453, -0.9694, 0.0, 0.2453, -0.9694, 0.0, -0.9694, -0.2453, 0.0, -0.9694, -0.2453, 0.0, -0.9694, -0.2453, 0.0, -0.9694, -0.2453, 0.0, 0.0, 0.0, 1.0, 0.0, 0.0, 1.0, 0.0, 0.0, 1.0, 0.0, 0.0, 1.0, 0.0, 0.0, 1.0, 0.0, 0.0, 1.0, 0.0, 0.0, 1.0, 0.0, 0.0, 1.0, -0.9694, 0.2453, 0.0, -0.9694, 0.2453, 0.0, -0.9694, 0.2453, 0.0, -0.9694, 0.2453, 0.0, 0.2453, -0.9694, 5.273e-08, 0.2453, -0.9694, 5.273e-08, 0.2453, -0.9694, 5.273e-08, 0.2453, -0.9694, 5.273e-08, -0.2453, -0.9694, 5.273e-08, -0.2453, -0.9694, 5.273e-08, -0.2453, -0.9694, 5.273e-08, -0.2453, -0.9694, 5.273e-08, 0.0, 0.0, 1.0, 0.0, 0.0, 1.0, 0.0, 0.0, 1.0, 0.0, 0.0, 1.0, 0.0, 0.0, 1.0, 0.0, 0.0, 1.0, 0.0, 0.0, 1.0, 0.0, 0.0, 1.0, 0.9694, -0.2453, 0.0, 0.9694, -0.2453, 0.0, 0.9694, -0.2453, 0.0, 0.9694, -0.2453, 0.0, 0.0, 0.0, 1.0, 0.0, 0.0, 1.0, 0.0, 0.0, 1.0, 0.0, 0.0, 1.0, -0.2453, 0.9694, 0.0, -0.2453, 0.9694, 0.0, -0.2453, 0.9694, 0.0, -0.2453, 0.9694, 0.0])] * 3)])
me_cube_019 = bpy.data.meshes.new('Cube.019')
me_cube_019.from_pydata([(0.09373, 0.1456, 0.1665), (0.09373, -0.1456, 0.1665), (0.09373, 0.1456, 0.1962), (0.09373, -0.1456, 0.1962), (-0.09433, 0.1456, 0.1665), (-0.09433, -0.1456, 0.1665), (-0.09433, 0.1456, 0.1962), (-0.09433, -0.1456, 0.1962), (0.09373, 0.1456, -0.1966), (0.09373, -0.1456, -0.1966), (0.09373, 0.1456, -0.1669), (0.09373, -0.1456, -0.1669), (-0.09433, 0.1456, -0.1966), (-0.09433, -0.1456, -0.1966), (-0.09433, 0.1456, -0.1669), (-0.09433, -0.1456, -0.1669)], [], [(0, 1, 3, 2), (2, 3, 7, 6), (6, 7, 5, 4), (4, 5, 1, 0), (2, 6, 4, 0), (7, 3, 1, 5), (8, 9, 11, 10), (10, 11, 15, 14), (14, 15, 13, 12), (12, 13, 9, 8), (10, 14, 12, 8), (15, 11, 9, 13)])
me_cube_019.polygons.foreach_set('material_index', [0, 0, 0, 0, 0, 0, 1, 1, 1, 1, 1, 1])
_uv = me_cube_019.uv_layers.new(name='UVMap')
_uv.uv.foreach_set('vector', [0.3203, 0.3203, 0.9456, 0.3203, 0.9456, 0.4932, 0.3203, 0.4932, 0.3203, 0.3203, 0.9456, 0.3203, 0.9456, 0.4932, 0.3203, 0.4932, 0.3203, 0.3203, 0.9456, 0.3203, 0.9456, 0.4932, 0.3203, 0.4932, 0.3203, 0.3203, 0.9456, 0.3203, 0.9456, 0.4932, 0.3203, 0.4932, 0.3203, 0.3203, 0.9456, 0.3203, 0.9456, 0.4932, 0.3203, 0.4932, 0.3203, 0.3203, 0.9456, 0.3203, 0.9456, 0.4932, 0.3203, 0.4932, 0.3203, 0.3203, 0.9456, 0.3203, 0.9456, 0.4932, 0.3203, 0.4932, 0.3203, 0.3203, 0.9456, 0.3203, 0.9456, 0.4932, 0.3203, 0.4932, 0.3203, 0.3203, 0.9456, 0.3203, 0.9456, 0.4932, 0.3203, 0.4932, 0.3203, 0.3203, 0.9456, 0.3203, 0.9456, 0.4932, 0.3203, 0.4932, 0.3203, 0.3203, 0.9456, 0.3203, 0.9456, 0.4932, 0.3203, 0.4932, 0.3203, 0.3203, 0.9456, 0.3203, 0.9456, 0.4932, 0.3203, 0.4932])
me_cube_019.materials.append(mat_material_006)
me_cube_019.materials.append(mat_material_007)
me_cube_019.update()
me_cube_019.normals_split_custom_set([tuple(v) for v in zip(*[iter([-1.0, 4.226e-11, 0.0, -1.0, 4.226e-11, 0.0, -1.0, 4.226e-11, 0.0, -1.0, 4.226e-11, 0.0, 0.0, 5.118e-08, -1.0, 0.0, 5.118e-08, -1.0, 0.0, 5.118e-08, -1.0, 0.0, 5.118e-08, -1.0, 1.0, 9.93e-10, 0.0, 1.0, 9.93e-10, 0.0, 1.0, 9.93e-10, 0.0, 1.0, 9.93e-10, 0.0, 0.0, -5.118e-08, 1.0, 0.0, -5.118e-08, 1.0, 0.0, -5.118e-08, 1.0, 0.0, -5.118e-08, 1.0, 0.0, -1.0, -3.329e-07, 0.0, -1.0, -3.329e-07, 0.0, -1.0, -3.329e-07, 0.0, -1.0, -3.329e-07, 0.0, 1.0, 6.659e-07, 0.0, 1.0, 6.659e-07, 0.0, 1.0, 6.659e-07, 0.0, 1.0, 6.659e-07, -1.0, 4.226e-11, 0.0, -1.0, 4.226e-11, 0.0, -1.0, 4.226e-11, 0.0, -1.0, 4.226e-11, 0.0, 0.0, 5.118e-08, -1.0, 0.0, 5.118e-08, -1.0, 0.0, 5.118e-08, -1.0, 0.0, 5.118e-08, -1.0, 1.0, 9.93e-10, 0.0, 1.0, 9.93e-10, 0.0, 1.0, 9.93e-10, 0.0, 1.0, 9.93e-10, 0.0, 0.0, -5.118e-08, 1.0, 0.0, -5.118e-08, 1.0, 0.0, -5.118e-08, 1.0, 0.0, -5.118e-08, 1.0, 0.0, -1.0, -6.659e-07, 0.0, -1.0, -6.659e-07, 0.0, -1.0, -6.659e-07, 0.0, -1.0, -6.659e-07, 0.0, 1.0, 3.329e-07, 0.0, 1.0, 3.329e-07, 0.0, 1.0, 3.329e-07, 0.0, 1.0, 3.329e-07])] * 3)])
me_cube_021 = bpy.data.meshes.new('Cube.021')
me_cube_021.from_pydata([(-0.03048, 0.03949, 0.1722), (-0.03048, 0.103, 0.1722), (-0.03048, 0.03949, -0.1722), (-0.03048, 0.103, -0.1722), (0.02222, 0.03949, 0.1722), (0.02222, 0.103, 0.1722), (0.02222, 0.03949, -0.1722), (0.02222, 0.103, -0.1722)], [], [(0, 1, 3, 2), (2, 3, 7, 6), (6, 7, 5, 4), (4, 5, 1, 0), (2, 6, 4, 0), (7, 3, 1, 5)])
_uv = me_cube_021.uv_layers.new(name='UVMap')
_uv.uv.foreach_set('vector', [0.375, 0.0, 0.625, 0.0, 0.625, 0.25, 0.375, 0.25, 0.375, 0.25, 0.625, 0.25, 0.625, 0.5, 0.375, 0.5, 0.375, 0.5, 0.625, 0.5, 0.625, 0.75, 0.375, 0.75, 0.375, 0.75, 0.625, 0.75, 0.625, 1.0, 0.375, 1.0, 0.125, 0.5, 0.375, 0.5, 0.375, 0.75, 0.125, 0.75, 0.625, 0.5, 0.875, 0.5, 0.875, 0.75, 0.625, 0.75])
me_cube_021.materials.append(mat_material_006)
me_cube_021.materials.append(mat_material_007)
me_cube_021.update()
me_cube_021.normals_split_custom_set([tuple(v) for v in zip(*[iter([-1.0, 0.0, 0.0, -1.0, 0.0, 0.0, -1.0, 0.0, 0.0, -1.0, 0.0, 0.0, 0.0, 0.0, -1.0, 0.0, 0.0, -1.0, 0.0, 0.0, -1.0, 0.0, 0.0, -1.0, 1.0, 0.0, 0.0, 1.0, 0.0, 0.0, 1.0, 0.0, 0.0, 1.0, 0.0, 0.0, 0.0, 0.0, 1.0, 0.0, 0.0, 1.0, 0.0, 0.0, 1.0, 0.0, 0.0, 1.0, 0.0, -1.0, -7.698e-08, 0.0, -1.0, -7.698e-08, 0.0, -1.0, -7.698e-08, 0.0, -1.0, -7.698e-08, 0.0, 1.0, 7.698e-08, 0.0, 1.0, 7.698e-08, 0.0, 1.0, 7.698e-08, 0.0, 1.0, 7.698e-08])] * 3)])

# ---- objects
ob_base = bpy.data.objects.new('base', me_cube)
ob_light = bpy.data.objects.new('Light', light_light)
ob_camera = bpy.data.objects.new('Camera', cam_camera)
ob_plane = bpy.data.objects.new('Plane', me_plane)
ob_sieve = bpy.data.objects.new('sieve', me_cube_011)
ob_sieve_002 = bpy.data.objects.new('sieve.002', me_cube_013)
ob_sieve_005 = bpy.data.objects.new('sieve.005', me_cube_016)
ob_cube = bpy.data.objects.new('Cube', me_cube_018)
ob_cube_001 = bpy.data.objects.new('Cube.001', me_cube_019)
ob_cube_002 = bpy.data.objects.new('Cube.002', me_cube_021)

# ---- transforms, parenting, visibility, modifiers, constraints
ob_base.location = (0.0, 0.0, -0.1602)
ob_base.scale = (0.5, 0.5, 0.5)
ob_base.lock_rotations_4d = False
ob_base.empty_display_type = 'ARROWS'
ob_base.lineart.crease_threshold = 0.0
ob_light.location = (4.076, 1.005, 5.904)
ob_light.rotation_euler = (0.6503, 0.05522, 1.866)
ob_light.lock_rotations_4d = False
ob_light.empty_display_type = 'ARROWS'
ob_light.color = (0.0, 0.0, 0.0, 0.0)
ob_light.lineart.crease_threshold = 0.0
ob_camera.location = (7.359, -6.926, 4.958)
ob_camera.rotation_euler = (1.109, 0.0, 0.8149)
ob_camera.lock_rotations_4d = False
ob_camera.empty_display_type = 'ARROWS'
ob_camera.color = (0.0, 0.0, 0.0, 0.0)
ob_camera.display_type = 'WIRE'
ob_camera.lineart.crease_threshold = 0.0
ob_plane.location = (0.0, 0.0, -0.5)
ob_plane.scale = (0.5, 0.5, 0.5)
ob_sieve.location = (-0.01239, 0.0, -0.3112)
ob_sieve.rotation_euler = (0.0, 0.0, 3.142)
ob_sieve.scale = (0.5, 0.5, 0.5)
ob_sieve_002.location = (0.0541, 0.0, 0.0)
ob_sieve_002.rotation_euler = (0.0, 0.0, 3.142)
ob_sieve_002.scale = (0.5, 0.5, 0.5)
ob_sieve_005.location = (0.0541, 0.0, 0.0)
ob_sieve_005.rotation_euler = (0.0, 0.0, 3.142)
ob_sieve_005.scale = (0.5, 0.5, 0.5)
ob_cube.location = (-1.0, 0.0, 0.0)
ob_cube.rotation_euler = (1.571, -0.0, 0.0)
ob_cube_001.location = (-1.0, 0.0, 0.0)
ob_cube_001.rotation_euler = (1.571, -0.0, 0.0)
ob_cube_002.location = (-1.0, 0.0, 0.0)
ob_cube_002.rotation_euler = (1.571, -0.0, 0.0)

# ---- collection membership
col_collection.objects.link(ob_base)
col_collection.objects.link(ob_light)
col_collection.objects.link(ob_camera)
col_collection.objects.link(ob_plane)
col_collection.objects.link(ob_sieve)
col_collection.objects.link(ob_sieve_002)
col_collection.objects.link(ob_sieve_005)
col_collection.objects.link(ob_cube)
col_collection.objects.link(ob_cube_001)
col_collection.objects.link(ob_cube_002)

# ---- scene / render settings (as saved in the file)
scene.camera = ob_camera
scene.frame_start = 1; scene.frame_end = 250; scene.frame_set(1)
scene.render.engine = 'BLENDER_EEVEE_NEXT'
bpy.context.view_layer.update()
